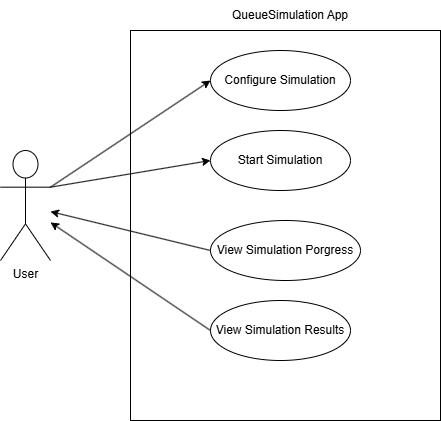

The diagram above was exported from draw.io. Its source (the exported page's mxGraphModel, read from the mxfile embedded in the PNG):
<mxGraphModel dx="497" dy="864" grid="1" gridSize="10" guides="1" tooltips="1" connect="1" arrows="1" fold="1" page="1" pageScale="1" pageWidth="850" pageHeight="1100" math="0" shadow="0">
  <root>
    <mxCell id="0" />
    <mxCell id="1" parent="0" />
    <mxCell id="MRNEeJMvjfQCmDEyWPny-1" value="User" style="shape=umlActor;verticalLabelPosition=bottom;verticalAlign=top;html=1;outlineConnect=0;" vertex="1" parent="1">
      <mxGeometry x="150" y="220" width="50" height="110" as="geometry" />
    </mxCell>
    <mxCell id="MRNEeJMvjfQCmDEyWPny-2" value="" style="rounded=0;whiteSpace=wrap;html=1;" vertex="1" parent="1">
      <mxGeometry x="280" y="100" width="310" height="390" as="geometry" />
    </mxCell>
    <mxCell id="MRNEeJMvjfQCmDEyWPny-3" value="QueueSimulation App" style="text;html=1;align=center;verticalAlign=middle;whiteSpace=wrap;rounded=0;" vertex="1" parent="1">
      <mxGeometry x="370" y="70" width="140" height="30" as="geometry" />
    </mxCell>
    <mxCell id="MRNEeJMvjfQCmDEyWPny-4" value="Configure Simulation" style="ellipse;whiteSpace=wrap;html=1;" vertex="1" parent="1">
      <mxGeometry x="360" y="120" width="140" height="60" as="geometry" />
    </mxCell>
    <mxCell id="MRNEeJMvjfQCmDEyWPny-5" value="Start Simulation" style="ellipse;whiteSpace=wrap;html=1;" vertex="1" parent="1">
      <mxGeometry x="360" y="200" width="140" height="60" as="geometry" />
    </mxCell>
    <mxCell id="MRNEeJMvjfQCmDEyWPny-6" value="View Simulation Porgress" style="ellipse;whiteSpace=wrap;html=1;" vertex="1" parent="1">
      <mxGeometry x="360" y="290" width="150" height="60" as="geometry" />
    </mxCell>
    <mxCell id="MRNEeJMvjfQCmDEyWPny-7" value="View Simulation Results" style="ellipse;whiteSpace=wrap;html=1;" vertex="1" parent="1">
      <mxGeometry x="360" y="370" width="140" height="60" as="geometry" />
    </mxCell>
    <mxCell id="MRNEeJMvjfQCmDEyWPny-10" value="" style="endArrow=classic;html=1;rounded=0;exitX=1;exitY=0.3333333333333333;exitDx=0;exitDy=0;exitPerimeter=0;entryX=0;entryY=0.5;entryDx=0;entryDy=0;" edge="1" parent="1" source="MRNEeJMvjfQCmDEyWPny-1" target="MRNEeJMvjfQCmDEyWPny-4">
      <mxGeometry width="50" height="50" relative="1" as="geometry">
        <mxPoint x="350" y="470" as="sourcePoint" />
        <mxPoint x="400" y="420" as="targetPoint" />
      </mxGeometry>
    </mxCell>
    <mxCell id="MRNEeJMvjfQCmDEyWPny-11" value="" style="endArrow=classic;html=1;rounded=0;exitX=1;exitY=0.3333333333333333;exitDx=0;exitDy=0;exitPerimeter=0;entryX=0;entryY=0.5;entryDx=0;entryDy=0;" edge="1" parent="1" source="MRNEeJMvjfQCmDEyWPny-1" target="MRNEeJMvjfQCmDEyWPny-5">
      <mxGeometry width="50" height="50" relative="1" as="geometry">
        <mxPoint x="350" y="470" as="sourcePoint" />
        <mxPoint x="400" y="420" as="targetPoint" />
      </mxGeometry>
    </mxCell>
    <mxCell id="MRNEeJMvjfQCmDEyWPny-12" value="" style="endArrow=classic;html=1;rounded=0;exitX=0;exitY=0.5;exitDx=0;exitDy=0;" edge="1" parent="1" source="MRNEeJMvjfQCmDEyWPny-6" target="MRNEeJMvjfQCmDEyWPny-1">
      <mxGeometry width="50" height="50" relative="1" as="geometry">
        <mxPoint x="350" y="470" as="sourcePoint" />
        <mxPoint x="400" y="420" as="targetPoint" />
      </mxGeometry>
    </mxCell>
    <mxCell id="MRNEeJMvjfQCmDEyWPny-13" value="" style="endArrow=classic;html=1;rounded=0;exitX=0;exitY=0.5;exitDx=0;exitDy=0;" edge="1" parent="1" source="MRNEeJMvjfQCmDEyWPny-7" target="MRNEeJMvjfQCmDEyWPny-1">
      <mxGeometry width="50" height="50" relative="1" as="geometry">
        <mxPoint x="350" y="470" as="sourcePoint" />
        <mxPoint x="400" y="420" as="targetPoint" />
      </mxGeometry>
    </mxCell>
  </root>
</mxGraphModel>